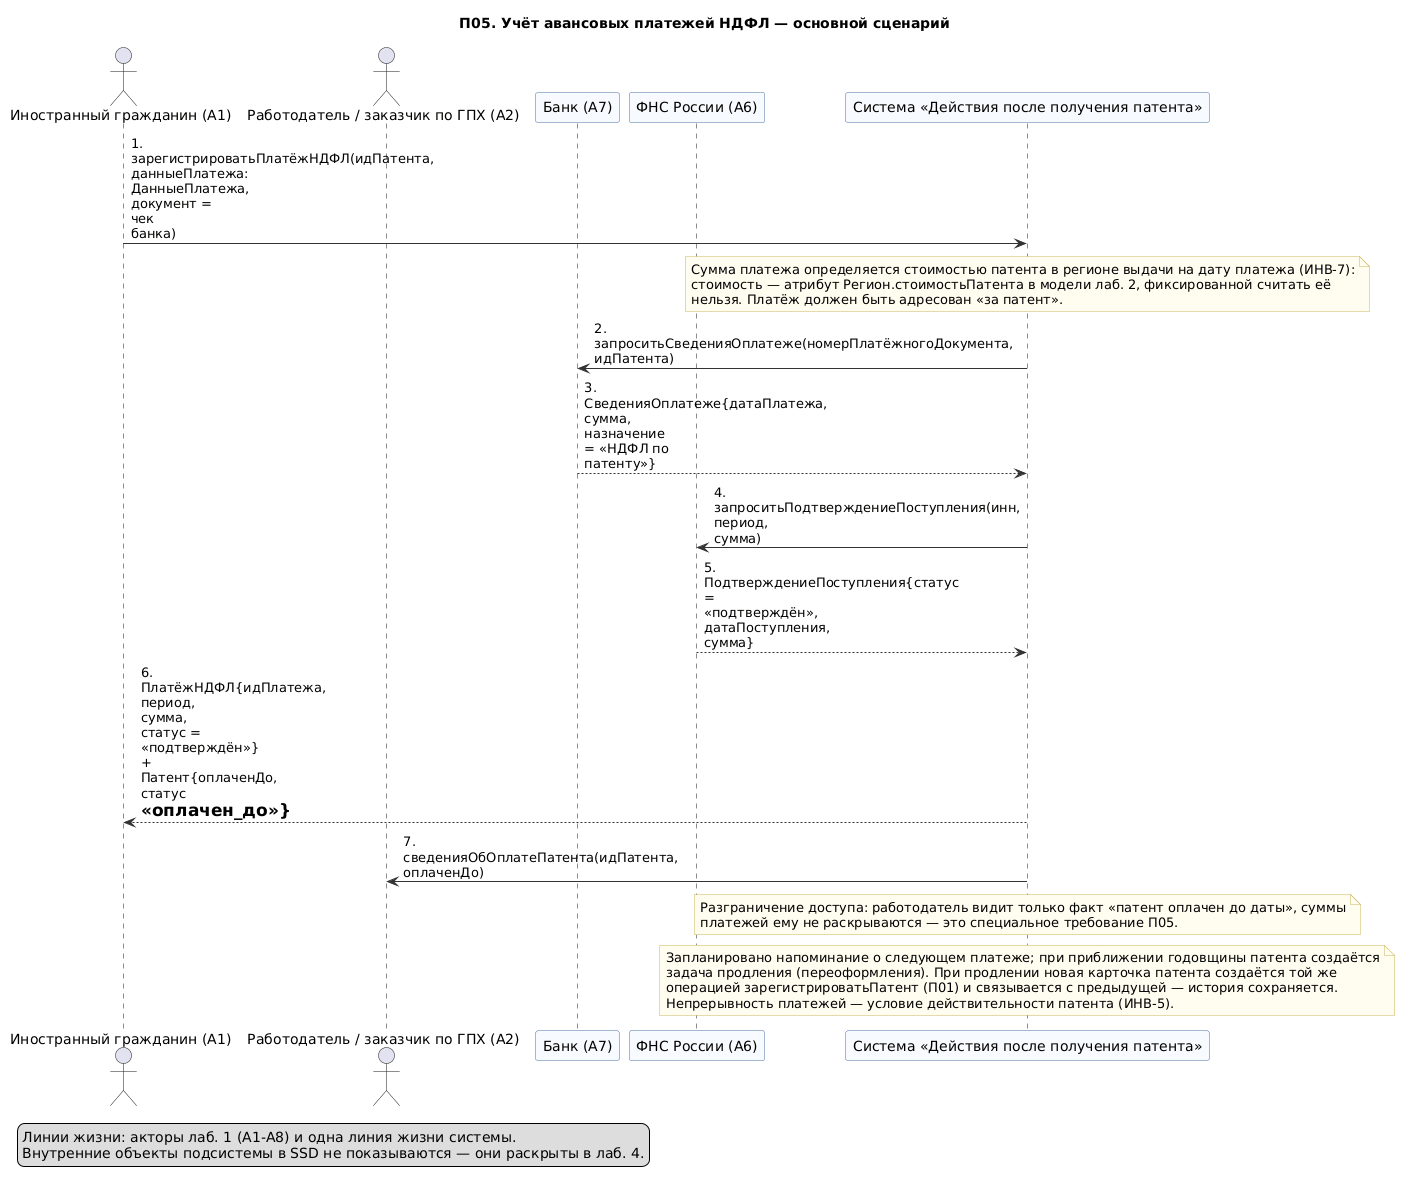

The diagram above was rendered by PlantUML. Its source (embedded in the PNG):
@startuml 13-p05-osnovnoy
' Лаб. 3: системная диаграмма последовательностей (SSD, «чёрный ящик»)
' Прецедент: П05 — основной успешный сценарий
' Проверка: plantuml -checkonly 13-p05-osnovnoy.puml ; рендер: plantuml -tpng 13-p05-osnovnoy.puml
' Репозиторий: https://github.com/mflkee/fms-course

title П05. Учёт авансовых платежей НДФЛ — основной сценарий
skinparam shadowing false
skinparam defaultFontName "DejaVu Sans"
skinparam maxMessageSize 90
skinparam sequenceMessageAlign left
skinparam ParticipantBackgroundColor #F7FBFF
skinparam ParticipantBorderColor #4A6FA5
skinparam LifeLineBorderColor #9DB4D0
skinparam ArrowColor #333333
skinparam NoteBackgroundColor #FFFDF0
skinparam NoteBorderColor #C9B458

actor "Иностранный гражданин (A1)" as CIT
actor "Работодатель / заказчик по ГПХ (A2)" as EMP
participant "Банк (A7)" as BANK
participant "ФНС России (A6)" as FNS
participant "Система «Действия после получения патента»" as SYS

CIT -> SYS : 1. зарегистрироватьПлатёжНДФЛ(идПатента, данныеПлатежа: ДанныеПлатежа, документ = чек\nбанка)
note over SYS
  Сумма платежа определяется стоимостью патента в регионе выдачи на дату платежа (ИНВ-7):
  стоимость — атрибут Регион.стоимостьПатента в модели лаб. 2, фиксированной считать её
  нельзя. Платёж должен быть адресован «за патент».
end note
SYS -> BANK : 2. запроситьСведенияОплатеже(номерПлатёжногоДокумента, идПатента)
BANK --> SYS : 3. СведенияОплатеже{датаПлатежа, сумма, назначение = «НДФЛ по патенту»}
SYS -> FNS : 4. запроситьПодтверждениеПоступления(инн, период, сумма)
FNS --> SYS : 5. ПодтверждениеПоступления{статус = «подтверждён», датаПоступления, сумма}
SYS --> CIT : 6. ПлатёжНДФЛ{идПлатежа, период, сумма, статус = «подтверждён»} + Патент{оплаченДо, статус\n= «оплачен_до»}
SYS -> EMP : 7. сведенияОбОплатеПатента(идПатента, оплаченДо)
note over SYS
  Разграничение доступа: работодатель видит только факт «патент оплачен до даты», суммы
  платежей ему не раскрываются — это специальное требование П05.
end note
note over SYS
  Запланировано напоминание о следующем платеже; при приближении годовщины патента создаётся
  задача продления (переоформления). При продлении новая карточка патента создаётся той же
  операцией зарегистрироватьПатент (П01) и связывается с предыдущей — история сохраняется.
  Непрерывность платежей — условие действительности патента (ИНВ-5).
end note

legend bottom left
  Линии жизни: акторы лаб. 1 (A1-A8) и одна линия жизни системы.
  Внутренние объекты подсистемы в SSD не показываются — они раскрыты в лаб. 4.
end legend

@enduml